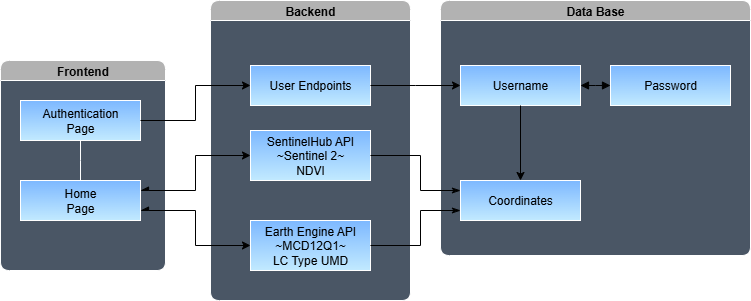

The diagram above was exported from draw.io. Its source (the exported page's mxGraphModel, read from the mxfile embedded in the PNG):
<mxGraphModel dx="1051" dy="688" grid="1" gridSize="10" guides="1" tooltips="1" connect="1" arrows="1" fold="1" page="1" pageScale="1" pageWidth="850" pageHeight="1100" math="0" shadow="0">
  <root>
    <mxCell id="0" />
    <mxCell id="1" parent="0" />
    <mxCell id="te48bzshK_5dxNRNA1_a-34" value="" style="group;fillColor=none;strokeColor=none;" vertex="1" connectable="0" parent="1">
      <mxGeometry x="20" y="160" width="750" height="300" as="geometry" />
    </mxCell>
    <mxCell id="te48bzshK_5dxNRNA1_a-2" value="Frontend" style="swimlane;startSize=20;horizontal=1;containerType=tree;gradientColor=none;swimlaneFillColor=light-dark(#FFFFFF,#4A5665);glass=0;rounded=1;gradientDirection=south;labelBackgroundColor=none;fillColor=light-dark(#FFFFFF,#B2B2B2);fontColor=light-dark(#000000,#000000);" vertex="1" parent="te48bzshK_5dxNRNA1_a-34">
      <mxGeometry y="60" width="165" height="210" as="geometry" />
    </mxCell>
    <mxCell id="te48bzshK_5dxNRNA1_a-3" value="" style="edgeStyle=elbowEdgeStyle;elbow=vertical;sourcePerimeterSpacing=0;targetPerimeterSpacing=0;startArrow=none;endArrow=none;rounded=0;curved=0;" edge="1" parent="te48bzshK_5dxNRNA1_a-2" source="te48bzshK_5dxNRNA1_a-4" target="te48bzshK_5dxNRNA1_a-5">
      <mxGeometry relative="1" as="geometry" />
    </mxCell>
    <mxCell id="te48bzshK_5dxNRNA1_a-4" value="Authentication&lt;div&gt;Page&lt;/div&gt;" style="whiteSpace=wrap;html=1;treeFolding=1;treeMoving=1;newEdgeStyle={&quot;edgeStyle&quot;:&quot;elbowEdgeStyle&quot;,&quot;startArrow&quot;:&quot;none&quot;,&quot;endArrow&quot;:&quot;none&quot;};gradientColor=light-dark(#000000,#C2EAFF);fillColor=light-dark(#FFFFFF,#7DB8FF);fontColor=light-dark(#000000,#000000);" vertex="1" parent="te48bzshK_5dxNRNA1_a-2">
      <mxGeometry x="20" y="40" width="120" height="40" as="geometry" />
    </mxCell>
    <mxCell id="te48bzshK_5dxNRNA1_a-5" value="Home&lt;div&gt;Page&lt;/div&gt;" style="whiteSpace=wrap;html=1;treeFolding=1;treeMoving=1;newEdgeStyle={&quot;edgeStyle&quot;:&quot;elbowEdgeStyle&quot;,&quot;startArrow&quot;:&quot;none&quot;,&quot;endArrow&quot;:&quot;none&quot;};gradientColor=light-dark(#000000,#C2EAFF);fillColor=light-dark(#FFFFFF,#7DB8FF);fontColor=light-dark(#000000,#000000);" vertex="1" parent="te48bzshK_5dxNRNA1_a-2">
      <mxGeometry x="20" y="120" width="120" height="40" as="geometry" />
    </mxCell>
    <mxCell id="te48bzshK_5dxNRNA1_a-6" value="Backend" style="swimlane;startSize=20;horizontal=1;containerType=tree;swimlaneFillColor=light-dark(#FFFFFF,#4A5665);gradientColor=none;gradientDirection=south;rounded=1;labelBackgroundColor=none;fillColor=light-dark(#FFFFFF,#B2B2B2);fontColor=light-dark(#000000,#000000);" vertex="1" parent="te48bzshK_5dxNRNA1_a-34">
      <mxGeometry x="210" width="200" height="300" as="geometry" />
    </mxCell>
    <mxCell id="te48bzshK_5dxNRNA1_a-8" value="User Endpoints" style="whiteSpace=wrap;html=1;treeFolding=1;treeMoving=1;newEdgeStyle={&quot;edgeStyle&quot;:&quot;elbowEdgeStyle&quot;,&quot;startArrow&quot;:&quot;none&quot;,&quot;endArrow&quot;:&quot;none&quot;};gradientColor=light-dark(#000000,#C2EAFF);fillColor=light-dark(#FFFFFF,#7DB8FF);fontColor=light-dark(#000000,#000000);" vertex="1" parent="te48bzshK_5dxNRNA1_a-6">
      <mxGeometry x="40" y="65" width="120" height="40" as="geometry" />
    </mxCell>
    <mxCell id="te48bzshK_5dxNRNA1_a-10" value="SentinelHub API&lt;br&gt;~Sentinel 2~&lt;br&gt;&lt;div&gt;NDVI&lt;/div&gt;" style="whiteSpace=wrap;html=1;treeFolding=1;treeMoving=1;newEdgeStyle={&quot;edgeStyle&quot;:&quot;elbowEdgeStyle&quot;,&quot;startArrow&quot;:&quot;none&quot;,&quot;endArrow&quot;:&quot;none&quot;};gradientColor=light-dark(#000000,#C2EAFF);fillColor=light-dark(#FFFFFF,#7DB8FF);fontColor=light-dark(#000000,#000000);" vertex="1" parent="te48bzshK_5dxNRNA1_a-6">
      <mxGeometry x="40" y="130" width="120" height="50" as="geometry" />
    </mxCell>
    <mxCell id="te48bzshK_5dxNRNA1_a-11" value="Earth Engine API&lt;br&gt;~MCD12Q1~&lt;br&gt;&lt;div&gt;LC Type UMD&lt;/div&gt;" style="whiteSpace=wrap;html=1;treeFolding=1;treeMoving=1;newEdgeStyle={&quot;edgeStyle&quot;:&quot;elbowEdgeStyle&quot;,&quot;startArrow&quot;:&quot;none&quot;,&quot;endArrow&quot;:&quot;none&quot;};gradientColor=light-dark(#000000,#C2EAFF);fillColor=light-dark(#FFFFFF,#7DB8FF);fontColor=light-dark(#000000,#000000);" vertex="1" parent="te48bzshK_5dxNRNA1_a-6">
      <mxGeometry x="40" y="220" width="120" height="50" as="geometry" />
    </mxCell>
    <mxCell id="te48bzshK_5dxNRNA1_a-12" style="edgeStyle=elbowEdgeStyle;rounded=0;orthogonalLoop=1;jettySize=auto;html=1;startArrow=none;endArrow=classic;exitX=1;exitY=0.5;exitDx=0;exitDy=0;entryX=0;entryY=0.5;entryDx=0;entryDy=0;endFill=1;strokeColor=light-dark(#000000,#000000);" edge="1" parent="te48bzshK_5dxNRNA1_a-34" source="te48bzshK_5dxNRNA1_a-4" target="te48bzshK_5dxNRNA1_a-8">
      <mxGeometry relative="1" as="geometry" />
    </mxCell>
    <mxCell id="te48bzshK_5dxNRNA1_a-13" value="Data Base" style="swimlane;startSize=20;horizontal=1;containerType=tree;swimlaneFillColor=light-dark(#FFFFFF,#4A5665);gradientColor=none;gradientDirection=south;rounded=1;labelBackgroundColor=none;fillColor=light-dark(#FFFFFF,#B2B2B2);fontColor=light-dark(#000000,#000000);" vertex="1" parent="te48bzshK_5dxNRNA1_a-34">
      <mxGeometry x="440" width="310" height="255" as="geometry" />
    </mxCell>
    <mxCell id="te48bzshK_5dxNRNA1_a-14" value="" style="edgeStyle=elbowEdgeStyle;elbow=vertical;sourcePerimeterSpacing=0;targetPerimeterSpacing=0;startArrow=block;endArrow=block;rounded=0;curved=0;startFill=1;endFill=1;strokeColor=light-dark(#000000,#000000);" edge="1" parent="te48bzshK_5dxNRNA1_a-13" source="te48bzshK_5dxNRNA1_a-15" target="te48bzshK_5dxNRNA1_a-16">
      <mxGeometry relative="1" as="geometry" />
    </mxCell>
    <mxCell id="te48bzshK_5dxNRNA1_a-15" value="Username" style="whiteSpace=wrap;html=1;treeFolding=1;treeMoving=1;newEdgeStyle={&quot;edgeStyle&quot;:&quot;elbowEdgeStyle&quot;,&quot;startArrow&quot;:&quot;none&quot;,&quot;endArrow&quot;:&quot;none&quot;};gradientColor=light-dark(#000000,#C2EAFF);fillColor=light-dark(#FFFFFF,#7DB8FF);fontColor=light-dark(#000000,#000000);" vertex="1" parent="te48bzshK_5dxNRNA1_a-13">
      <mxGeometry x="20" y="65" width="120" height="40" as="geometry" />
    </mxCell>
    <mxCell id="te48bzshK_5dxNRNA1_a-16" value="Password" style="whiteSpace=wrap;html=1;treeFolding=1;treeMoving=1;newEdgeStyle={&quot;edgeStyle&quot;:&quot;elbowEdgeStyle&quot;,&quot;startArrow&quot;:&quot;none&quot;,&quot;endArrow&quot;:&quot;none&quot;};gradientColor=light-dark(#000000,#C2EAFF);fillColor=light-dark(#FFFFFF,#7DB8FF);fontColor=light-dark(#000000,#000000);" vertex="1" parent="te48bzshK_5dxNRNA1_a-13">
      <mxGeometry x="170" y="65" width="120" height="40" as="geometry" />
    </mxCell>
    <mxCell id="te48bzshK_5dxNRNA1_a-21" value="" style="edgeStyle=elbowEdgeStyle;rounded=0;orthogonalLoop=1;jettySize=auto;html=1;elbow=horizontal;startArrow=none;endArrow=classic;endFill=1;strokeColor=light-dark(#000000,#000000);" edge="1" source="te48bzshK_5dxNRNA1_a-15" target="te48bzshK_5dxNRNA1_a-22" parent="te48bzshK_5dxNRNA1_a-13">
      <mxGeometry relative="1" as="geometry" />
    </mxCell>
    <mxCell id="te48bzshK_5dxNRNA1_a-22" value="Coordinates" style="whiteSpace=wrap;html=1;treeFolding=1;treeMoving=1;newEdgeStyle={&quot;edgeStyle&quot;:&quot;elbowEdgeStyle&quot;,&quot;startArrow&quot;:&quot;none&quot;,&quot;endArrow&quot;:&quot;none&quot;};gradientColor=light-dark(#000000,#C2EAFF);fillColor=light-dark(#FFFFFF,#7DB8FF);fontColor=light-dark(#000000,#000000);" vertex="1" parent="te48bzshK_5dxNRNA1_a-13">
      <mxGeometry x="20" y="180" width="120" height="40" as="geometry" />
    </mxCell>
    <mxCell id="te48bzshK_5dxNRNA1_a-23" style="edgeStyle=elbowEdgeStyle;rounded=0;orthogonalLoop=1;jettySize=auto;html=1;startArrow=none;endArrow=classic;exitX=1;exitY=0.5;exitDx=0;exitDy=0;entryX=0;entryY=0.5;entryDx=0;entryDy=0;endFill=1;strokeColor=light-dark(#000000,#000000);" edge="1" parent="te48bzshK_5dxNRNA1_a-34" source="te48bzshK_5dxNRNA1_a-8" target="te48bzshK_5dxNRNA1_a-15">
      <mxGeometry relative="1" as="geometry" />
    </mxCell>
    <mxCell id="te48bzshK_5dxNRNA1_a-28" style="edgeStyle=elbowEdgeStyle;rounded=0;orthogonalLoop=1;jettySize=auto;html=1;startArrow=async;endArrow=classic;exitX=1;exitY=0.25;exitDx=0;exitDy=0;entryX=0;entryY=0.5;entryDx=0;entryDy=0;endFill=1;startFill=1;strokeColor=light-dark(#000000,#000000);" edge="1" parent="te48bzshK_5dxNRNA1_a-34" source="te48bzshK_5dxNRNA1_a-5" target="te48bzshK_5dxNRNA1_a-10">
      <mxGeometry relative="1" as="geometry" />
    </mxCell>
    <mxCell id="te48bzshK_5dxNRNA1_a-29" style="edgeStyle=elbowEdgeStyle;rounded=0;orthogonalLoop=1;jettySize=auto;html=1;startArrow=async;endArrow=classic;exitX=1;exitY=0.75;exitDx=0;exitDy=0;entryX=0;entryY=0.5;entryDx=0;entryDy=0;endFill=1;startFill=1;strokeColor=light-dark(#000000,#000000);" edge="1" parent="te48bzshK_5dxNRNA1_a-34" source="te48bzshK_5dxNRNA1_a-5" target="te48bzshK_5dxNRNA1_a-11">
      <mxGeometry relative="1" as="geometry" />
    </mxCell>
    <mxCell id="te48bzshK_5dxNRNA1_a-31" style="edgeStyle=elbowEdgeStyle;rounded=0;orthogonalLoop=1;jettySize=auto;html=1;startArrow=none;endArrow=classicThin;exitX=1;exitY=0.5;exitDx=0;exitDy=0;entryX=0;entryY=0.25;entryDx=0;entryDy=0;endFill=1;strokeColor=light-dark(#000000,#000000);" edge="1" parent="te48bzshK_5dxNRNA1_a-34" source="te48bzshK_5dxNRNA1_a-10" target="te48bzshK_5dxNRNA1_a-22">
      <mxGeometry relative="1" as="geometry">
        <Array as="points">
          <mxPoint x="420" y="170" />
        </Array>
      </mxGeometry>
    </mxCell>
    <mxCell id="te48bzshK_5dxNRNA1_a-32" style="edgeStyle=elbowEdgeStyle;rounded=0;orthogonalLoop=1;jettySize=auto;html=1;startArrow=none;endArrow=classicThin;exitX=1;exitY=0.5;exitDx=0;exitDy=0;entryX=0;entryY=0.75;entryDx=0;entryDy=0;endFill=1;strokeColor=light-dark(#000000,#000000);" edge="1" parent="te48bzshK_5dxNRNA1_a-34" source="te48bzshK_5dxNRNA1_a-11" target="te48bzshK_5dxNRNA1_a-22">
      <mxGeometry relative="1" as="geometry">
        <Array as="points">
          <mxPoint x="420" y="230" />
        </Array>
      </mxGeometry>
    </mxCell>
  </root>
</mxGraphModel>